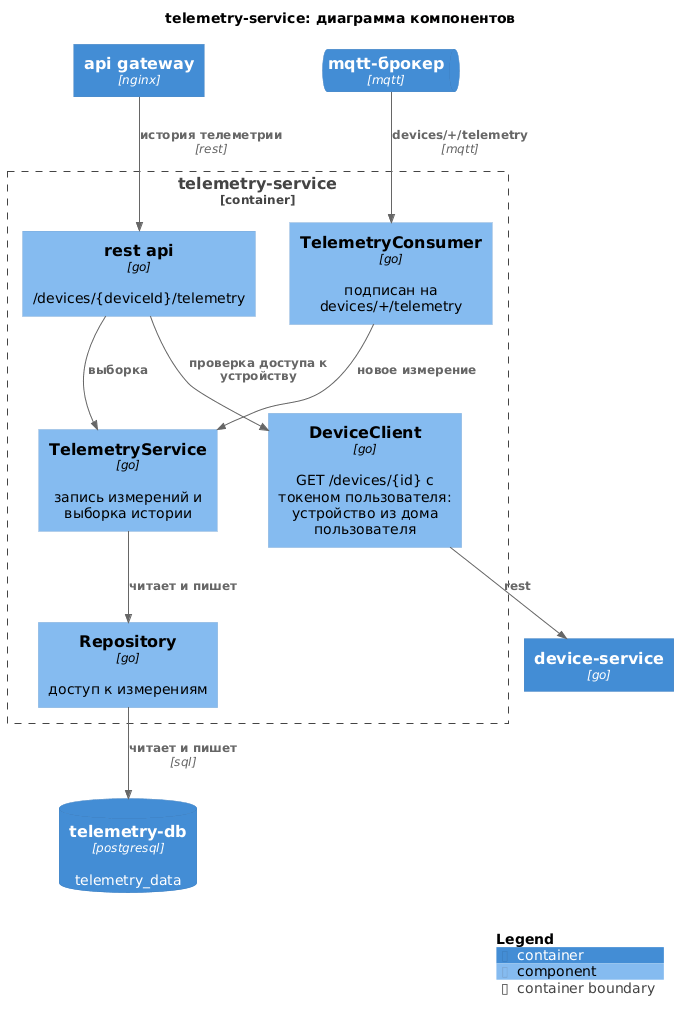

The diagram above was rendered by PlantUML. Its source (embedded in the PNG):
@startuml telemetry-service
!include https://raw.githubusercontent.com/plantuml-stdlib/C4-PlantUML/v2.14.0/C4_Component.puml

title telemetry-service: диаграмма компонентов

Container(api_gw, "api gateway", "nginx")
Container(device_svc, "device-service", "go")
ContainerQueue(mqtt, "mqtt-брокер", "mqtt")
ContainerDb(db, "telemetry-db", "postgresql", "telemetry_data")

Container_Boundary(svc, "telemetry-service") {
    Component(api, "rest api", "go", "/devices/{deviceId}/telemetry")
    Component(client, "DeviceClient", "go", "GET /devices/{id} с токеном пользователя: устройство из дома пользователя")
    Component(consumer, "TelemetryConsumer", "go", "подписан на devices/+/telemetry")
    Component(telemetry, "TelemetryService", "go", "запись измерений и выборка истории")
    Component(repo, "Repository", "go", "доступ к измерениям")
}

Rel(api_gw, api, "история телеметрии", "rest")
Rel(api, client, "проверка доступа к устройству")
Rel(client, device_svc, "rest")
Rel(mqtt, consumer, "devices/+/telemetry", "mqtt")
Rel(api, telemetry, "выборка")
Rel(consumer, telemetry, "новое измерение")
Rel(telemetry, repo, "читает и пишет")
Rel(repo, db, "читает и пишет", "sql")

SHOW_LEGEND()
@enduml